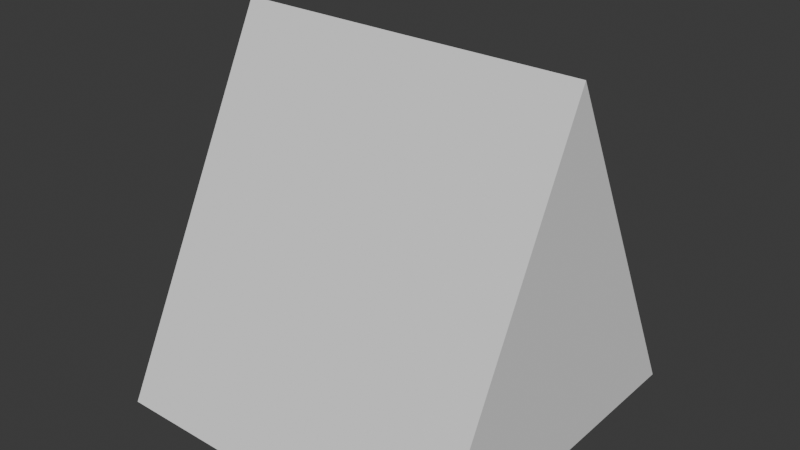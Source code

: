 # Source: Triangular.blend  (saved by Blender 4.2.66; exported with 4.5.12 LTS)
import bpy
from mathutils import Matrix  # noqa: F401  (used for matrix-valued properties, if any)

bpy.ops.wm.read_factory_settings(use_empty=True)
scene = bpy.context.scene
scene.name = 'Scene'

# ---- collections
col_collection = bpy.data.collections.new('Collection'); scene.collection.children.link(col_collection)

# ---- world
world_world = bpy.data.worlds.new('World'); scene.world = world_world
world_world.use_nodes = True; world_world.node_tree.nodes.clear()
_N = world_world.node_tree.nodes; _L = world_world.node_tree.links
n0 = _N.new('ShaderNodeOutputWorld'); n0.name = 'World Output'; n0.location = (300, 300)
n1 = _N.new('ShaderNodeBackground'); n1.name = 'Background'; n1.location = (10, 300)
n1.inputs[0].default_value = (0.05088, 0.05088, 0.05088, 1.0)
_L.new(n1.outputs[0], n0.inputs[0])
n0.is_active_output = True
world_world.color = (0.05088, 0.05088, 0.05088)
world_world.sun_shadow_jitter_overblur = 0.0

# ---- meshes
me_cube_001 = bpy.data.meshes.new('Cube.001')
me_cube_001.from_pydata([(-1.0, -1.0, -1.0), (-1.0, 0.003687, 1.0), (-1.0, 1.0, -1.0), (1.0, -1.0, -1.0), (1.0, 0.003687, 1.0), (1.0, 1.0, -1.0), (-1.0, 0.01106, -1.0), (1.0, 0.01106, -1.0), (0.0, 1.0, -1.0), (0.0, 0.0, 1.0), (0.0, -1.0, -1.0), (0.0, 0.01106, -1.0)], [], [(6, 1, 2), (8, 9, 5), (7, 4, 3), (10, 9, 0), (11, 7, 3, 10), (8, 5, 7, 11), (5, 4, 7), (2, 8, 11, 6), (6, 11, 10, 0), (3, 9, 10), (2, 9, 8), (9, 3, 4), (0, 9, 1), (1, 6, 0), (9, 2, 1), (5, 9, 4)])
_uv = me_cube_001.uv_layers.new(name='UVMap')
_uv.uv.foreach_set('vector', [0.375, 0.1264, 0.625, 0.1264, 0.375, 0.25, 0.375, 0.375, 0.625, 0.375, 0.375, 0.5, 0.375, 0.6236, 0.625, 0.6236, 0.375, 0.75, 0.375, 0.875, 0.625, 0.875, 0.375, 1.0, 0.25, 0.6236, 0.375, 0.6236, 0.375, 0.75, 0.25, 0.75, 0.25, 0.5, 0.375, 0.5, 0.375, 0.6236, 0.25, 0.6236, 0.375, 0.5, 0.625, 0.6236, 0.375, 0.6236, 0.125, 0.5, 0.25, 0.5, 0.25, 0.6236, 0.125, 0.6236, 0.125, 0.6236, 0.25, 0.6236, 0.25, 0.75, 0.125, 0.75, 0.375, 0.75, 0.625, 0.875, 0.375, 0.875, 0.375, 0.25, 0.625, 0.375, 0.375, 0.375, 0.625, 0.875, 0.375, 0.75, 0.625, 0.75, 0.375, 1.0, 0.625, 0.875, 0.625, 1.0, 0.625, 0.1264, 0.375, 0.1264, 0.375, 0.0, 0.625, 0.375, 0.375, 0.25, 0.625, 0.25, 0.375, 0.5, 0.625, 0.375, 0.625, 0.5])
me_cube_001.update()

# ---- objects
ob_cube = bpy.data.objects.new('Cube', me_cube_001)

# ---- transforms, parenting, visibility, modifiers, constraints
ob_cube.location = (0.0, 0.0, 1.0)

# ---- collection membership
col_collection.objects.link(ob_cube)

# ---- scene / render settings (as saved in the file)
scene.frame_start = 1; scene.frame_end = 250; scene.frame_set(1)
scene.render.engine = 'BLENDER_EEVEE_NEXT'
bpy.context.view_layer.update()

# ---- added for rendering (the .blend has no active camera and no usable light): camera, sun
cam_auto = bpy.data.cameras.new('AutoCamera')
cam_auto.lens = 50.0
cam_auto.sensor_width = 36.0
cam_auto.clip_end = 1000.0
ob_auto_camera = bpy.data.objects.new('AutoCamera', cam_auto)
scene.collection.objects.link(ob_auto_camera)
ob_auto_camera.location = (3.20507, -3.84609, 3.56406)
ob_auto_camera.rotation_euler = (1.09748, -7.21219e-08, 0.694738)
scene.camera = ob_auto_camera
light_auto_sun = bpy.data.lights.new('AutoSun', 'SUN')
light_auto_sun.energy = 3.0
light_auto_sun.angle = 0.0523599
ob_auto_sun = bpy.data.objects.new('AutoSun', light_auto_sun)
scene.collection.objects.link(ob_auto_sun)
ob_auto_sun.rotation_euler = (0.872665, 0.174533, 0.523599)
bpy.context.view_layer.update()
